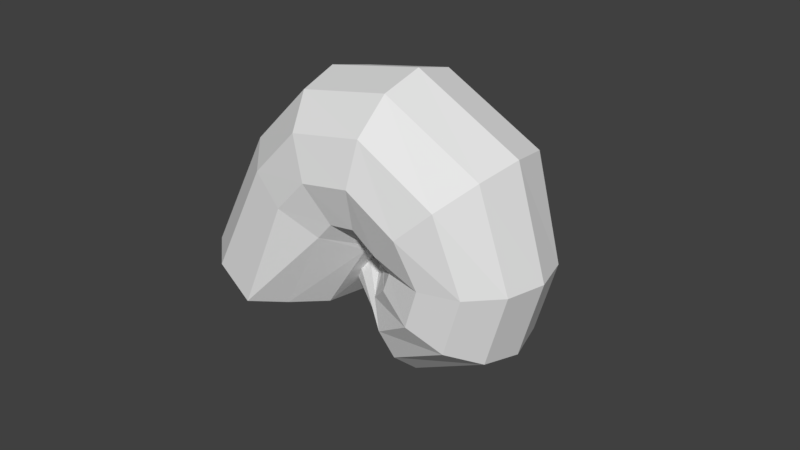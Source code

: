 # Source: Shell.blend  (saved by Blender 2.78.0; exported with 4.5.12 LTS)
import bpy
from mathutils import Matrix  # noqa: F401  (used for matrix-valued properties, if any)

bpy.ops.wm.read_factory_settings(use_empty=True)
scene = bpy.context.scene
scene.name = 'Scene'

# ---- collections
col_collection_1 = bpy.data.collections.new('Collection 1'); scene.collection.children.link(col_collection_1)

# ---- world
world_world = bpy.data.worlds.new('World'); scene.world = world_world
world_world.color = (0.05088, 0.05088, 0.05088)
world_world.use_sun_shadow = False
world_world.sun_shadow_jitter_overblur = 0.0
world_world.cycles.sampling_method = 'MANUAL'

# ---- meshes
me_cylinder = bpy.data.meshes.new('Cylinder')
me_cylinder.from_pydata([(-0.3935, 0.3438, -0.04639), (-0.2216, 0.2977, -0.04639), (-0.09578, 0.1719, -0.04639), (-0.04972, 9.188e-08, -0.04639), (-0.09578, -0.1719, -0.04639), (-0.2216, -0.2977, -0.04639), (-0.3935, -0.3438, -0.04639), (-0.5654, -0.2977, -0.04639), (-0.6912, -0.1719, -0.04639), (-0.7373, -1.54e-07, -0.04639), (-0.6912, 0.1719, -0.04639), (-0.5654, 0.2977, -0.04639), (-0.4986, 0.2977, -0.3151), (-0.6065, 0.1719, -0.3799), (-0.646, -1.13e-07, -0.4036), (-0.6065, -0.1719, -0.3799), (-0.4986, -0.2977, -0.3151), (-0.3513, -0.3438, -0.2266), (-0.2039, -0.2977, -0.1381), (-0.09608, -0.1719, -0.07329), (-0.0566, 7.139e-08, -0.04957), (-0.09608, 0.1719, -0.07329), (-0.2039, 0.2977, -0.1381), (-0.3513, 0.3438, -0.2266), (-0.2334, 0.3348, -0.5608), (-0.2721, 0.192, -0.6966), (-0.2867, -0.002184, -0.7453), (-0.2732, -0.1958, -0.694), (-0.2353, -0.3369, -0.5564), (-0.183, -0.3878, -0.3693), (-0.1305, -0.3348, -0.183), (-0.09175, -0.192, -0.04724), (-0.07716, 0.002184, 0.001495), (-0.09065, 0.1958, -0.04982), (-0.1286, 0.3369, -0.1874), (-0.1808, 0.3878, -0.3745), (0.3105, 0.3878, -0.02068), (0.1166, 0.3359, -0.02068), (-0.02537, 0.1939, -0.02068), (-0.07733, 1.004e-07, -0.02068), (-0.02537, -0.1939, -0.02068), (0.1166, -0.3359, -0.02068), (0.3105, -0.3878, -0.02068), (0.5044, -0.3359, -0.02068), (0.6463, -0.1939, -0.02068), (0.6983, -1.769e-07, -0.02068), (0.6463, 0.1939, -0.02068), (0.5044, 0.3359, -0.02068), (0.4291, 0.3359, -0.3238), (0.5508, 0.1939, -0.3969), (0.5953, -1.307e-07, -0.4237), (0.5508, -0.1939, -0.3969), (0.4291, -0.3359, -0.3238), (0.2629, -0.3878, -0.224), (0.09664, -0.3359, -0.1241), (-0.02504, -0.1939, -0.05102), (-0.06958, 7.735e-08, -0.02427), (-0.02504, 0.1939, -0.05102), (0.09664, 0.3359, -0.1241), (0.2629, 0.3878, -0.224), (0.1681, 0.3359, -0.5476), (0.2282, 0.1939, -0.6762), (0.2502, -8.446e-08, -0.7233), (0.2282, -0.1939, -0.6762), (0.1681, -0.3359, -0.5476), (0.08611, -0.3878, -0.3719), (0.004083, -0.3359, -0.1962), (-0.05597, -0.1939, -0.06757), (-0.07794, 7.735e-08, -0.02049), (-0.05597, 0.1939, -0.06757), (0.004083, 0.3359, -0.1962), (0.08611, 0.3878, -0.3719), (-0.273, 0.2731, 0.1583), (-0.1699, 0.232, 0.07057), (-0.09686, 0.1287, 0.00726), (-0.07343, -0.009088, -0.01467), (-0.1059, -0.1444, 0.01066), (-0.1855, -0.2411, 0.07647), (-0.291, -0.2731, 0.1651), (-0.3941, -0.232, 0.2528), (-0.4671, -0.1287, 0.3162), (-0.4906, 0.009088, 0.3381), (-0.4581, 0.1444, 0.3128), (-0.3785, 0.2411, 0.247), (-0.02832, 0.1329, 0.1399), (-0.02896, 0.1151, 0.07343), (-0.02943, 0.06643, 0.0248), (-0.0296, 1.067e-08, 0.007001), (-0.02943, -0.06643, 0.0248), (-0.02896, -0.1151, 0.07343), (-0.02832, -0.1329, 0.1399), (-0.02767, -0.1151, 0.2063), (-0.0272, -0.06643, 0.2549), (-0.02703, -1.2e-07, 0.2727), (-0.0272, 0.06643, 0.2549), (-0.02767, 0.1151, 0.2063), (0.238, 0.4233, 0.4464), (0.1193, 0.2974, 0.3987), (0.005278, 0.1684, 0.3536), (-0.0374, -0.004208, 0.3471), (0.002676, -0.1742, 0.381), (0.1148, -0.2961, 0.4462), (0.2316, -0.4145, 0.501), (0.456, -0.364, 0.533), (0.6079, -0.2101, 0.6076), (0.6635, -1.761e-07, 0.6165), (0.6079, 0.2101, 0.6076), (0.456, 0.364, 0.5205), (0.2428, 0.3832, 0.4495), (0.1353, 0.2693, 0.4064), (0.0321, 0.1525, 0.3656), (-0.006546, -0.00381, 0.3597), (0.02974, -0.1578, 0.3904), (0.1312, -0.2681, 0.4494), (0.237, -0.3753, 0.499), (0.4402, -0.3295, 0.5279), (0.5777, -0.1903, 0.5955), (0.628, -1.608e-07, 0.6036), (0.5777, 0.1903, 0.5955), (0.4402, 0.3295, 0.5166)], [], [(11, 12, 13, 10), (9, 14, 15, 8), (4, 19, 20, 3), (3, 20, 21, 2), (10, 13, 14, 9), (5, 18, 19, 4), (6, 17, 18, 5), (1, 22, 23, 0), (2, 21, 22, 1), (7, 16, 17, 6), (8, 15, 16, 7), (0, 23, 12, 11), (23, 35, 24, 12), (19, 31, 32, 20), (16, 28, 29, 17), (12, 24, 25, 13), (13, 25, 26, 14), (20, 32, 33, 21), (17, 29, 30, 18), (14, 26, 27, 15), (21, 33, 34, 22), (18, 30, 31, 19), (15, 27, 28, 16), (22, 34, 35, 23), (3, 2, 74, 75), (4, 3, 75, 76), (0, 11, 83, 72), (6, 5, 77, 78), (7, 6, 78, 79), (5, 4, 76, 77), (1, 0, 72, 73), (9, 8, 80, 81), (10, 9, 81, 82), (8, 7, 79, 80), (11, 10, 82, 83), (2, 1, 73, 74), (47, 46, 49, 48), (45, 44, 51, 50), (40, 39, 56, 55), (39, 38, 57, 56), (46, 45, 50, 49), (41, 40, 55, 54), (42, 41, 54, 53), (37, 36, 59, 58), (38, 37, 58, 57), (43, 42, 53, 52), (44, 43, 52, 51), (36, 47, 48, 59), (59, 48, 60, 71), (55, 56, 68, 67), (52, 53, 65, 64), (48, 49, 61, 60), (49, 50, 62, 61), (56, 57, 69, 68), (53, 54, 66, 65), (50, 51, 63, 62), (57, 58, 70, 69), (54, 55, 67, 66), (51, 52, 64, 63), (58, 59, 71, 70), (79, 78, 90, 91), (82, 81, 93, 94), (75, 74, 86, 87), (78, 77, 89, 90), (81, 80, 92, 93), (74, 73, 85, 86), (72, 83, 95, 84), (77, 76, 88, 89), (80, 79, 91, 92), (73, 72, 84, 85), (83, 82, 94, 95), (76, 75, 87, 88), (44, 45, 105, 104), (41, 42, 102, 101), (38, 39, 99, 98), (45, 46, 106, 105), (42, 43, 103, 102), (39, 40, 100, 99), (46, 47, 107, 106), (36, 37, 97, 96), (43, 44, 104, 103), (40, 41, 101, 100), (47, 36, 96, 107), (37, 38, 98, 97), (30, 29, 65, 66), (31, 30, 66, 67), (31, 68, 67, 32), (34, 33, 69, 70), (33, 32, 68, 69), (35, 34, 70, 71), (24, 35, 71, 60), (25, 24, 60, 61), (26, 25, 61, 62), (27, 26, 62, 63), (28, 27, 63, 64), (29, 28, 64, 65), (104, 105, 117, 116), (101, 102, 114, 113), (98, 99, 111, 110), (105, 106, 118, 117), (102, 103, 115, 114), (99, 100, 112, 111), (106, 107, 119, 118), (96, 97, 109, 108), (103, 104, 116, 115), (100, 101, 113, 112), (107, 96, 108, 119), (97, 98, 110, 109)])
me_cylinder.use_remesh_preserve_volume = False
me_cylinder.use_remesh_preserve_attributes = False
me_cylinder.use_mirror_vertex_groups = False
me_cylinder.update()

# ---- objects
ob_shell = bpy.data.objects.new('Shell', me_cylinder)

# ---- transforms, parenting, visibility, modifiers, constraints
ob_shell.location = (0.0, 0.0, 0.3428)
ob_shell.rotation_euler = (-0.0, 3.665, -0.0)
ob_shell.scale = (0.5474, 0.5474, 0.5474)
ob_shell.lineart.crease_threshold = 0.0

# ---- collection membership
col_collection_1.objects.link(ob_shell)

# ---- scene / render settings (as saved in the file)
scene.frame_start = 1; scene.frame_end = 250; scene.frame_set(1)
scene.render.engine = 'CYCLES'
scene.render.resolution_percentage = 50
scene.render.dither_intensity = 0.0
scene.cycles.use_denoising = False
scene.cycles.samples = 128
scene.cycles.sampling_pattern = 'TABULATED_SOBOL'
scene.cycles.light_sampling_threshold = 0.0
scene.cycles.use_adaptive_sampling = False
scene.cycles.use_light_tree = False
scene.cycles.blur_glossy = 0.0
scene.cycles.sample_clamp_indirect = 0.0
scene.view_settings.view_transform = 'Standard'
bpy.context.view_layer.update()

# ---- added for rendering (the .blend has no active camera and no usable light): camera, sun
cam_auto = bpy.data.cameras.new('AutoCamera')
cam_auto.lens = 50.0
cam_auto.sensor_width = 36.0
cam_auto.clip_end = 1000.0
ob_auto_camera = bpy.data.objects.new('AutoCamera', cam_auto)
scene.collection.objects.link(ob_auto_camera)
ob_auto_camera.location = (1.45984, -1.71718, 1.51435)
ob_auto_camera.rotation_euler = (1.09748, -7.21219e-08, 0.694738)
scene.camera = ob_auto_camera
light_auto_sun = bpy.data.lights.new('AutoSun', 'SUN')
light_auto_sun.energy = 3.0
light_auto_sun.angle = 0.0523599
ob_auto_sun = bpy.data.objects.new('AutoSun', light_auto_sun)
scene.collection.objects.link(ob_auto_sun)
ob_auto_sun.rotation_euler = (0.872665, 0.174533, 0.523599)
bpy.context.view_layer.update()
